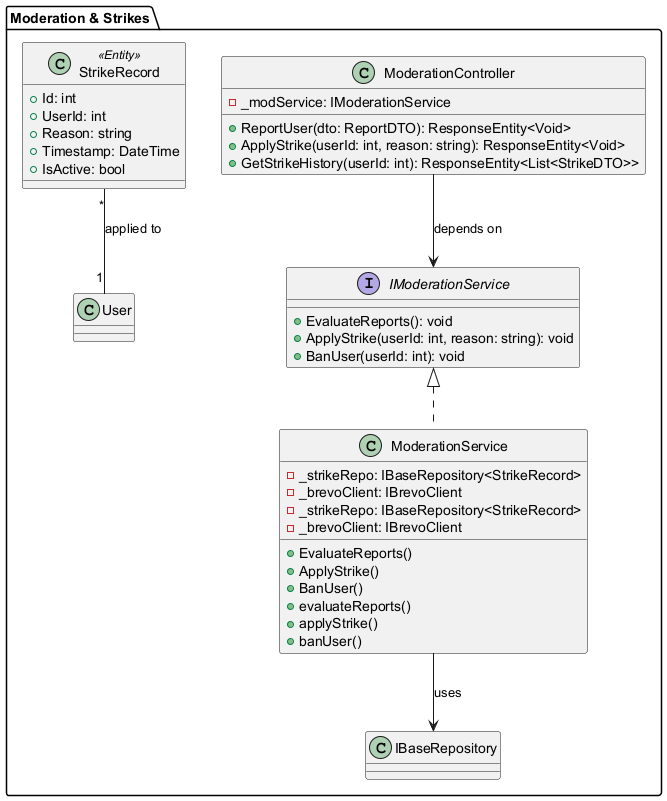

The diagram above was rendered by PlantUML. Its source (embedded in the PNG):
@startuml
package "Moderation & Strikes" {
    class ModerationController {
        - _modService: IModerationService
        + ReportUser(dto: ReportDTO): ResponseEntity<Void>
        + ApplyStrike(userId: int, reason: string): ResponseEntity<Void>
        + GetStrikeHistory(userId: int): ResponseEntity<List<StrikeDTO>>
    }

    interface IModerationService {
        + EvaluateReports(): void
        + ApplyStrike(userId: int, reason: string): void
        + BanUser(userId: int): void
    }

    class ModerationService {
        - _strikeRepo: IBaseRepository<StrikeRecord>
        - _brevoClient: IBrevoClient
        + EvaluateReports()
        + ApplyStrike()
        + BanUser()
    }

    class ModerationService {
        - _strikeRepo: IBaseRepository<StrikeRecord>
        - _brevoClient: IBrevoClient
        + evaluateReports()
        + applyStrike()
        + banUser()
    }

    class StrikeRecord <<Entity>> {
        + Id: int
        + UserId: int
        + Reason: string
        + Timestamp: DateTime
        + IsActive: bool
    }

    IModerationService <|.. ModerationService
    ModerationService --> IBaseRepository : uses
    ModerationController --> IModerationService : depends on
    StrikeRecord "*" -- "1" User : applied to
}
@enduml